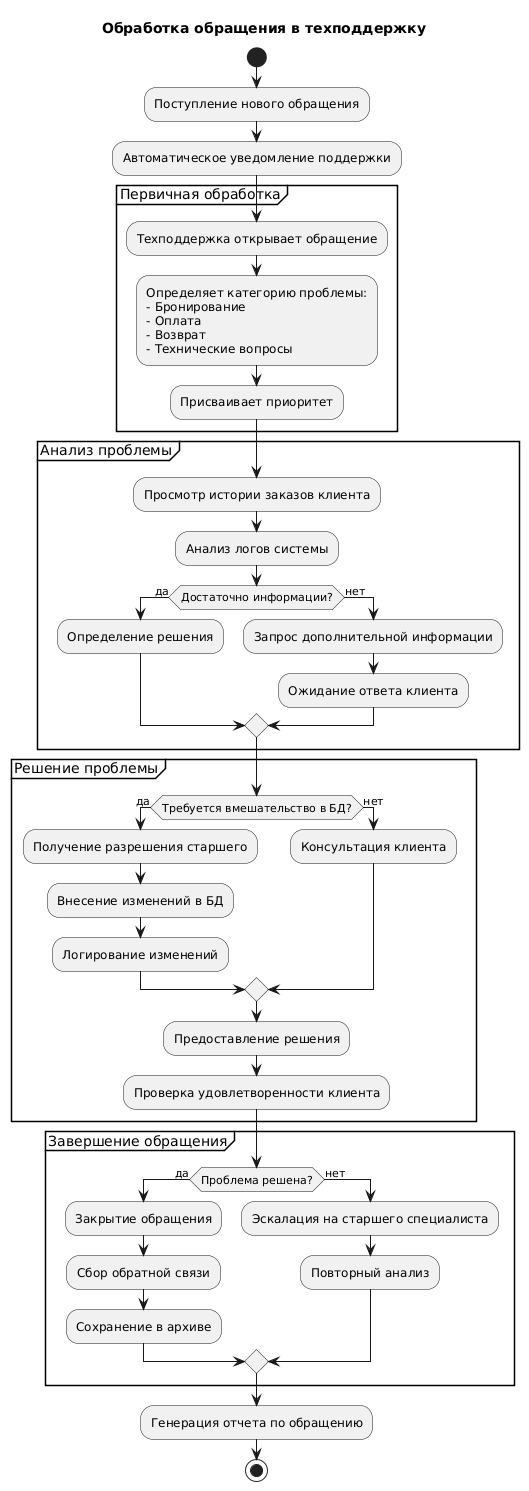

The diagram above was rendered by PlantUML. Its source (embedded in the PNG):
@startuml
title Обработка обращения в техподдержку

start
:Поступление нового обращения;
:Автоматическое уведомление поддержки;

partition "Первичная обработка" {
  :Техподдержка открывает обращение;
  :Определяет категорию проблемы:
  - Бронирование
  - Оплата
  - Возврат
  - Технические вопросы;
  :Присваивает приоритет;
}

partition "Анализ проблемы" {
  :Просмотр истории заказов клиента;
  :Анализ логов системы;
  if (Достаточно информации?) then (да)
    :Определение решения;
  else (нет)
    :Запрос дополнительной информации;
    :Ожидание ответа клиента;
  endif
}

partition "Решение проблемы" {
  if (Требуется вмешательство в БД?) then (да)
    :Получение разрешения старшего;
    :Внесение изменений в БД;
    :Логирование изменений;
  else (нет)
    :Консультация клиента;
  endif
  
  :Предоставление решения;
  :Проверка удовлетворенности клиента;
}

partition "Завершение обращения" {
  if (Проблема решена?) then (да)
    :Закрытие обращения;
    :Сбор обратной связи;
    :Сохранение в архиве;
  else (нет)
    :Эскалация на старшего специалиста;
    :Повторный анализ;
  endif
}

:Генерация отчета по обращению;
stop
@enduml